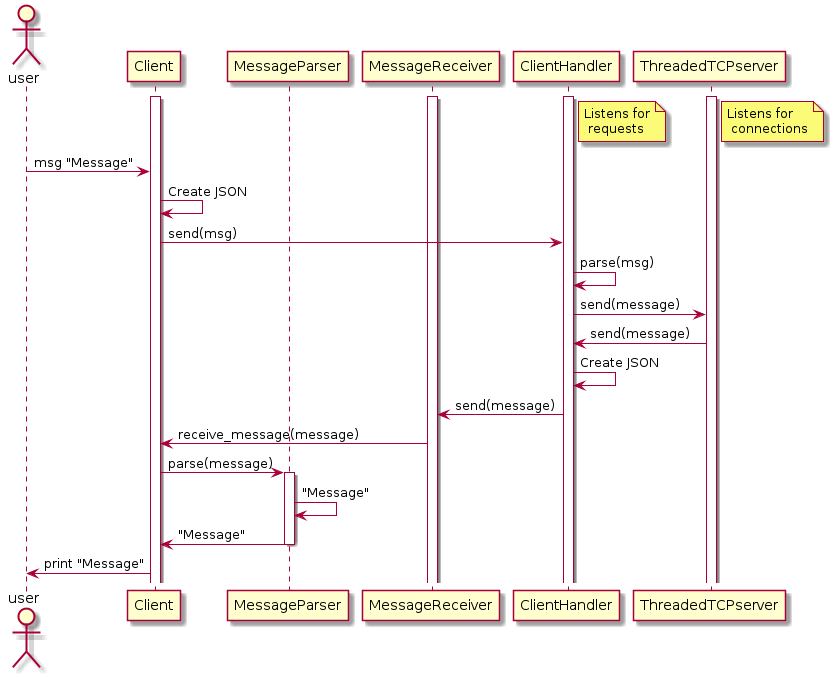

The diagram above was rendered by PlantUML. Its source (embedded in the PNG):
@startuml
actor user
Participant Client
Participant MP as "MessageParser"
Participant MR as "MessageReceiver"

Participant CH as "ClientHandler"
Participant TTP as "ThreadedTCPserver"

Activate Client
Activate MR
Activate CH
Activate TTP


note right of CH: Listens for\n requests
/ note right of TTP: Listens for\n connections
user -> Client: msg "Message"
Client -> Client: Create JSON
Client -> CH: send(msg)
CH -> CH: parse(msg)
CH -> TTP: send(message)
TTP -> CH: send(message)
CH -> CH: Create JSON
CH -> MR: send(message)
MR -> Client: receive_message(message)
Client -> MP: parse(message)
Activate MP
MP -> MP: "Message"
MP -> Client: "Message"
Deactivate MP
Client -> user: print "Message"

@enduml